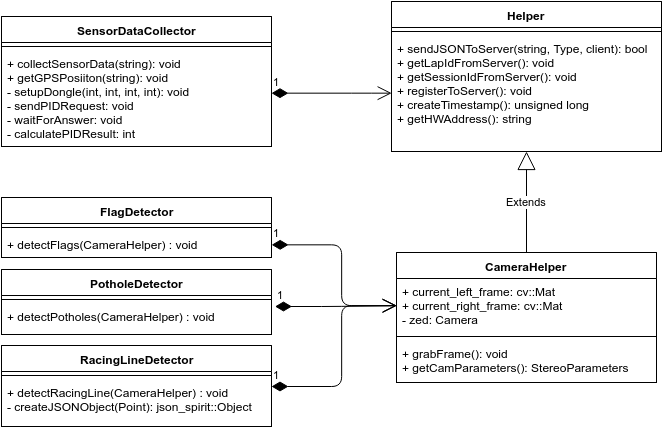

The diagram above was exported from draw.io. Its source (the exported page's mxGraphModel, read from the mxfile embedded in the PNG):
<mxGraphModel dx="1519" dy="1125" grid="1" gridSize="10" guides="1" tooltips="1" connect="1" arrows="1" fold="1" page="0" pageScale="1.5" pageWidth="826" pageHeight="1169" background="#ffffff" math="0" shadow="0">
  <root>
    <mxCell id="0" style=";html=1;" />
    <mxCell id="1" style=";html=1;" parent="0" />
    <mxCell id="40899bffe3d668ae-80" value="CameraHelper" style="swimlane;html=1;fontStyle=1;align=center;verticalAlign=top;childLayout=stackLayout;horizontal=1;startSize=26;horizontalStack=0;resizeParent=1;resizeLast=0;collapsible=1;marginBottom=0;swimlaneFillColor=#ffffff;strokeColor=#000000;strokeWidth=1;" vertex="1" parent="1">
      <mxGeometry x="235" y="-4" width="260" height="130" as="geometry" />
    </mxCell>
    <mxCell id="40899bffe3d668ae-81" value="+ current_left_frame: cv::Mat&lt;div&gt;+ current_right_frame: cv::Mat&lt;/div&gt;&lt;div&gt;&lt;span&gt;- zed: Camera&lt;/span&gt;&lt;br&gt;&lt;/div&gt;" style="text;html=1;strokeColor=none;fillColor=none;align=left;verticalAlign=top;spacingLeft=4;spacingRight=4;whiteSpace=wrap;overflow=hidden;rotatable=0;points=[[0,0.5],[1,0.5]];portConstraint=eastwest;" vertex="1" parent="40899bffe3d668ae-80">
      <mxGeometry y="26" width="260" height="54" as="geometry" />
    </mxCell>
    <mxCell id="40899bffe3d668ae-82" value="" style="line;html=1;strokeWidth=1;fillColor=none;align=left;verticalAlign=middle;spacingTop=-1;spacingLeft=3;spacingRight=3;rotatable=0;labelPosition=right;points=[];portConstraint=eastwest;" vertex="1" parent="40899bffe3d668ae-80">
      <mxGeometry y="80" width="260" height="8" as="geometry" />
    </mxCell>
    <mxCell id="40899bffe3d668ae-83" value="+ grabFrame(): void&lt;div&gt;+ getCamParameters(): StereoParameters&lt;/div&gt;" style="text;html=1;strokeColor=none;fillColor=none;align=left;verticalAlign=top;spacingLeft=4;spacingRight=4;whiteSpace=wrap;overflow=hidden;rotatable=0;points=[[0,0.5],[1,0.5]];portConstraint=eastwest;" vertex="1" parent="40899bffe3d668ae-80">
      <mxGeometry y="88" width="260" height="42" as="geometry" />
    </mxCell>
    <mxCell id="40899bffe3d668ae-94" value="Extends" style="endArrow=block;endSize=16;endFill=0;html=1;" edge="1" parent="1" source="40899bffe3d668ae-80" target="40899bffe3d668ae-98">
      <mxGeometry width="160" relative="1" as="geometry">
        <mxPoint x="295" y="-79" as="sourcePoint" />
        <mxPoint x="365.0000000000002" y="-109" as="targetPoint" />
      </mxGeometry>
    </mxCell>
    <mxCell id="40899bffe3d668ae-95" value="Helper" style="swimlane;html=1;fontStyle=1;align=center;verticalAlign=top;childLayout=stackLayout;horizontal=1;startSize=26;horizontalStack=0;resizeParent=1;resizeLast=0;collapsible=1;marginBottom=0;swimlaneFillColor=#ffffff;strokeColor=#000000;strokeWidth=1;" vertex="1" parent="1">
      <mxGeometry x="230" y="-255" width="270" height="150" as="geometry" />
    </mxCell>
    <mxCell id="40899bffe3d668ae-97" value="" style="line;html=1;strokeWidth=1;fillColor=none;align=left;verticalAlign=middle;spacingTop=-1;spacingLeft=3;spacingRight=3;rotatable=0;labelPosition=right;points=[];portConstraint=eastwest;" vertex="1" parent="40899bffe3d668ae-95">
      <mxGeometry y="26" width="270" height="8" as="geometry" />
    </mxCell>
    <mxCell id="40899bffe3d668ae-98" value="&lt;span&gt;+ sendJSONToServer(string, Type, client): bool&lt;/span&gt;&lt;div&gt;+ getLapIdFromServer(): void&lt;br&gt;&lt;/div&gt;&lt;div&gt;+ getSessionIdFromServer(): void&lt;br&gt;&lt;/div&gt;&lt;div&gt;+ registerToServer(): void&lt;/div&gt;&lt;div&gt;+ createTimestamp(): unsigned long&lt;/div&gt;&lt;div&gt;+ getHWAddress(): string&lt;/div&gt;&lt;div&gt;&lt;br&gt;&lt;/div&gt;" style="text;html=1;strokeColor=none;fillColor=none;align=left;verticalAlign=top;spacingLeft=4;spacingRight=4;whiteSpace=wrap;overflow=hidden;rotatable=0;points=[[0,0.5],[1,0.5]];portConstraint=eastwest;" vertex="1" parent="40899bffe3d668ae-95">
      <mxGeometry y="34" width="270" height="116" as="geometry" />
    </mxCell>
    <mxCell id="40899bffe3d668ae-103" value="FlagDetector" style="swimlane;html=1;fontStyle=1;align=center;verticalAlign=top;childLayout=stackLayout;horizontal=1;startSize=26;horizontalStack=0;resizeParent=1;resizeLast=0;collapsible=1;marginBottom=0;swimlaneFillColor=#ffffff;strokeColor=#000000;strokeWidth=1;" vertex="1" parent="1">
      <mxGeometry x="-160" y="-59" width="270" height="60" as="geometry" />
    </mxCell>
    <mxCell id="40899bffe3d668ae-105" value="" style="line;html=1;strokeWidth=1;fillColor=none;align=left;verticalAlign=middle;spacingTop=-1;spacingLeft=3;spacingRight=3;rotatable=0;labelPosition=right;points=[];portConstraint=eastwest;" vertex="1" parent="40899bffe3d668ae-103">
      <mxGeometry y="26" width="270" height="8" as="geometry" />
    </mxCell>
    <mxCell id="40899bffe3d668ae-106" value="+ detectFlags(CameraHelper) : void" style="text;html=1;strokeColor=none;fillColor=none;align=left;verticalAlign=top;spacingLeft=4;spacingRight=4;whiteSpace=wrap;overflow=hidden;rotatable=0;points=[[0,0.5],[1,0.5]];portConstraint=eastwest;" vertex="1" parent="40899bffe3d668ae-103">
      <mxGeometry y="34" width="270" height="26" as="geometry" />
    </mxCell>
    <mxCell id="40899bffe3d668ae-107" value="PotholeDetector" style="swimlane;html=1;fontStyle=1;align=center;verticalAlign=top;childLayout=stackLayout;horizontal=1;startSize=26;horizontalStack=0;resizeParent=1;resizeLast=0;collapsible=1;marginBottom=0;swimlaneFillColor=#ffffff;strokeColor=#000000;strokeWidth=1;" vertex="1" parent="1">
      <mxGeometry x="-160" y="13" width="270" height="65" as="geometry" />
    </mxCell>
    <mxCell id="40899bffe3d668ae-109" value="" style="line;html=1;strokeWidth=1;fillColor=none;align=left;verticalAlign=middle;spacingTop=-1;spacingLeft=3;spacingRight=3;rotatable=0;labelPosition=right;points=[];portConstraint=eastwest;" vertex="1" parent="40899bffe3d668ae-107">
      <mxGeometry y="26" width="270" height="8" as="geometry" />
    </mxCell>
    <mxCell id="40899bffe3d668ae-110" value="&lt;span&gt;+ detectPotholes(CameraHelper) : void&lt;/span&gt;" style="text;html=1;strokeColor=none;fillColor=none;align=left;verticalAlign=top;spacingLeft=4;spacingRight=4;whiteSpace=wrap;overflow=hidden;rotatable=0;points=[[0,0.5],[1,0.5]];portConstraint=eastwest;" vertex="1" parent="40899bffe3d668ae-107">
      <mxGeometry y="34" width="270" height="26" as="geometry" />
    </mxCell>
    <mxCell id="40899bffe3d668ae-111" value="RacingLineDetector" style="swimlane;html=1;fontStyle=1;align=center;verticalAlign=top;childLayout=stackLayout;horizontal=1;startSize=26;horizontalStack=0;resizeParent=1;resizeLast=0;collapsible=1;marginBottom=0;swimlaneFillColor=#ffffff;strokeColor=#000000;strokeWidth=1;" vertex="1" parent="1">
      <mxGeometry x="-160" y="89" width="270" height="81" as="geometry" />
    </mxCell>
    <mxCell id="40899bffe3d668ae-113" value="" style="line;html=1;strokeWidth=1;fillColor=none;align=left;verticalAlign=middle;spacingTop=-1;spacingLeft=3;spacingRight=3;rotatable=0;labelPosition=right;points=[];portConstraint=eastwest;" vertex="1" parent="40899bffe3d668ae-111">
      <mxGeometry y="26" width="270" height="8" as="geometry" />
    </mxCell>
    <mxCell id="40899bffe3d668ae-114" value="+ detectRacingLine(CameraHelper) : void&lt;div&gt;- createJSONObject(Point): json_spirit::Object&lt;/div&gt;" style="text;html=1;strokeColor=none;fillColor=none;align=left;verticalAlign=top;spacingLeft=4;spacingRight=4;whiteSpace=wrap;overflow=hidden;rotatable=0;points=[[0,0.5],[1,0.5]];portConstraint=eastwest;" vertex="1" parent="40899bffe3d668ae-111">
      <mxGeometry y="34" width="270" height="46" as="geometry" />
    </mxCell>
    <mxCell id="40899bffe3d668ae-115" value="1" style="endArrow=open;html=1;endSize=12;startArrow=diamondThin;startSize=14;startFill=1;edgeStyle=orthogonalEdgeStyle;align=left;verticalAlign=bottom;entryX=0;entryY=0.5;" edge="1" parent="1" source="40899bffe3d668ae-114" target="40899bffe3d668ae-81">
      <mxGeometry x="-1" y="3" relative="1" as="geometry">
        <mxPoint x="140" y="180" as="sourcePoint" />
        <mxPoint x="300" y="180" as="targetPoint" />
        <Array as="points">
          <mxPoint x="180" y="130" />
          <mxPoint x="180" y="48" />
        </Array>
      </mxGeometry>
    </mxCell>
    <mxCell id="40899bffe3d668ae-116" value="1" style="endArrow=open;html=1;endSize=12;startArrow=diamondThin;startSize=14;startFill=1;edgeStyle=orthogonalEdgeStyle;align=left;verticalAlign=bottom;exitX=1.013;exitY=0.109;exitPerimeter=0;entryX=0;entryY=0.5;" edge="1" parent="1" source="40899bffe3d668ae-110" target="40899bffe3d668ae-81">
      <mxGeometry x="-1" y="3" relative="1" as="geometry">
        <mxPoint x="150" y="200" as="sourcePoint" />
        <mxPoint x="240" y="61" as="targetPoint" />
        <Array as="points">
          <mxPoint x="170" y="51" />
          <mxPoint x="170" y="48" />
        </Array>
      </mxGeometry>
    </mxCell>
    <mxCell id="40899bffe3d668ae-117" value="1" style="endArrow=open;html=1;endSize=12;startArrow=diamondThin;startSize=14;startFill=1;edgeStyle=orthogonalEdgeStyle;align=left;verticalAlign=bottom;exitX=1;exitY=0.5;entryX=0;entryY=0.5;" edge="1" parent="1" source="40899bffe3d668ae-106" target="40899bffe3d668ae-81">
      <mxGeometry x="-1" y="3" relative="1" as="geometry">
        <mxPoint x="130" y="-60" as="sourcePoint" />
        <mxPoint x="290" y="-60" as="targetPoint" />
        <Array as="points">
          <mxPoint x="180" y="-12" />
          <mxPoint x="180" y="49" />
        </Array>
      </mxGeometry>
    </mxCell>
    <mxCell id="40899bffe3d668ae-118" value="SensorDataCollector" style="swimlane;html=1;fontStyle=1;align=center;verticalAlign=top;childLayout=stackLayout;horizontal=1;startSize=26;horizontalStack=0;resizeParent=1;resizeLast=0;collapsible=1;marginBottom=0;swimlaneFillColor=#ffffff;strokeColor=#000000;strokeWidth=1;" vertex="1" parent="1">
      <mxGeometry x="-160" y="-240" width="270" height="130" as="geometry" />
    </mxCell>
    <mxCell id="40899bffe3d668ae-120" value="" style="line;html=1;strokeWidth=1;fillColor=none;align=left;verticalAlign=middle;spacingTop=-1;spacingLeft=3;spacingRight=3;rotatable=0;labelPosition=right;points=[];portConstraint=eastwest;" vertex="1" parent="40899bffe3d668ae-118">
      <mxGeometry y="26" width="270" height="8" as="geometry" />
    </mxCell>
    <mxCell id="40899bffe3d668ae-121" value="+ collectSensorData(string): void&lt;div&gt;+ getGPSPosiiton(string): void&lt;/div&gt;&lt;div&gt;- setupDongle(int, int, int, int): void&lt;/div&gt;&lt;div&gt;- sendPIDRequest: void&lt;/div&gt;&lt;div&gt;- waitForAnswer: void&lt;/div&gt;&lt;div&gt;- calculatePIDResult: int&lt;/div&gt;" style="text;html=1;strokeColor=none;fillColor=none;align=left;verticalAlign=top;spacingLeft=4;spacingRight=4;whiteSpace=wrap;overflow=hidden;rotatable=0;points=[[0,0.5],[1,0.5]];portConstraint=eastwest;" vertex="1" parent="40899bffe3d668ae-118">
      <mxGeometry y="34" width="270" height="86" as="geometry" />
    </mxCell>
    <mxCell id="40899bffe3d668ae-122" value="1" style="endArrow=open;html=1;endSize=12;startArrow=diamondThin;startSize=14;startFill=1;edgeStyle=orthogonalEdgeStyle;align=left;verticalAlign=bottom;entryX=0;entryY=0.5;" edge="1" parent="1" source="40899bffe3d668ae-121" target="40899bffe3d668ae-98">
      <mxGeometry x="-1" y="3" relative="1" as="geometry">
        <mxPoint x="130" y="-290" as="sourcePoint" />
        <mxPoint x="200" y="-70" as="targetPoint" />
        <Array as="points">
          <mxPoint x="200" y="-163" />
          <mxPoint x="200" y="-163" />
        </Array>
      </mxGeometry>
    </mxCell>
  </root>
</mxGraphModel>